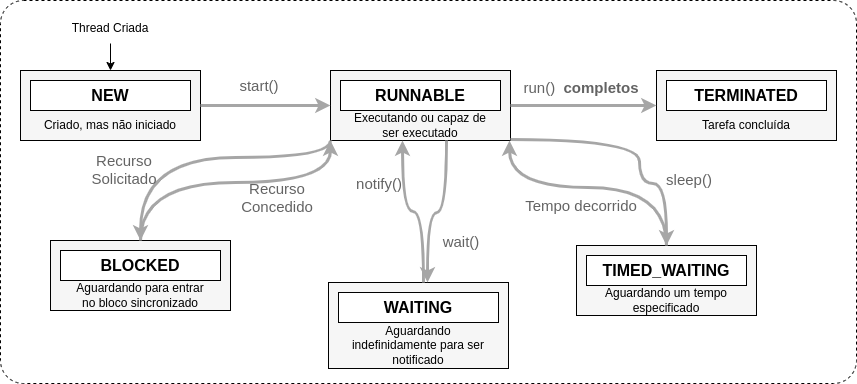

The diagram above was exported from draw.io. Its source (the exported page's mxGraphModel, read from the mxfile embedded in the PNG):
<mxGraphModel dx="1134" dy="797" grid="0" gridSize="10" guides="1" tooltips="1" connect="1" arrows="1" fold="1" page="1" pageScale="1" pageWidth="1169" pageHeight="826" background="none" math="0" shadow="0">
  <root>
    <mxCell id="0" />
    <mxCell id="1" parent="0" />
    <mxCell id="LHgYsK116OTwNAevZfib-4" value="" style="rounded=1;whiteSpace=wrap;html=1;arcSize=6;movable=1;resizable=1;rotatable=1;deletable=1;editable=1;locked=0;connectable=1;dashed=1;" vertex="1" parent="1">
      <mxGeometry x="170" y="400" width="856" height="383" as="geometry" />
    </mxCell>
    <mxCell id="LHgYsK116OTwNAevZfib-15" value="" style="edgeStyle=orthogonalEdgeStyle;rounded=0;orthogonalLoop=1;jettySize=auto;html=1;" edge="1" parent="1" source="LHgYsK116OTwNAevZfib-5" target="LHgYsK116OTwNAevZfib-6">
      <mxGeometry relative="1" as="geometry" />
    </mxCell>
    <mxCell id="LHgYsK116OTwNAevZfib-5" value="Thread Criada" style="text;html=1;align=center;verticalAlign=middle;whiteSpace=wrap;rounded=0;" vertex="1" parent="1">
      <mxGeometry x="220" y="413" width="120" height="30" as="geometry" />
    </mxCell>
    <mxCell id="LHgYsK116OTwNAevZfib-14" value="" style="group" vertex="1" connectable="0" parent="1">
      <mxGeometry x="190" y="470" width="180" height="70" as="geometry" />
    </mxCell>
    <mxCell id="LHgYsK116OTwNAevZfib-6" value="&lt;span style=&quot;color: rgba(0, 0, 0, 0); font-family: monospace; font-size: 0px; text-align: start; text-wrap: nowrap;&quot;&gt;%3CmxGraphModel%3E%3Croot%3E%3CmxCell%20id%3D%220%22%2F%3E%3CmxCell%20id%3D%221%22%20parent%3D%220%22%2F%3E%3CmxCell%20id%3D%222%22%20value%3D%22%22%20style%3D%22rounded%3D0%3BwhiteSpace%3Dwrap%3Bhtml%3D1%3B%22%20vertex%3D%221%22%20parent%3D%221%22%3E%3CmxGeometry%20x%3D%22230%22%20y%3D%22480%22%20width%3D%22100%22%20height%3D%2230%22%20as%3D%22geometry%22%2F%3E%3C%2FmxCell%3E%3C%2Froot%3E%3C%2FmxGraphModel%3E&lt;/span&gt;" style="rounded=0;whiteSpace=wrap;html=1;fillColor=#f6f6f6;" vertex="1" parent="LHgYsK116OTwNAevZfib-14">
      <mxGeometry width="180" height="70" as="geometry" />
    </mxCell>
    <mxCell id="LHgYsK116OTwNAevZfib-12" value="" style="group" vertex="1" connectable="0" parent="LHgYsK116OTwNAevZfib-14">
      <mxGeometry x="10" y="10" width="160" height="30" as="geometry" />
    </mxCell>
    <mxCell id="LHgYsK116OTwNAevZfib-8" value="&lt;span style=&quot;color: rgba(0, 0, 0, 0); font-family: monospace; font-size: 0px; text-align: start; text-wrap: nowrap;&quot;&gt;%3CmxGraphModel%3E%3Croot%3E%3CmxCell%20id%3D%220%22%2F%3E%3CmxCell%20id%3D%221%22%20parent%3D%220%22%2F%3E%3CmxCell%20id%3D%222%22%20value%3D%22%22%20style%3D%22rounded%3D0%3BwhiteSpace%3Dwrap%3Bhtml%3D1%3B%22%20vertex%3D%221%22%20parent%3D%221%22%3E%3CmxGeometry%20x%3D%22230%22%20y%3D%22480%22%20width%3D%22100%22%20height%3D%2230%22%20as%3D%22geometry%22%2F%3E%3C%2FmxCell%3E%3C%2Froot%3E%3C%2FmxGraphModel%3E&lt;/span&gt;" style="rounded=0;whiteSpace=wrap;html=1;spacing=-1;" vertex="1" parent="LHgYsK116OTwNAevZfib-12">
      <mxGeometry width="160" height="30" as="geometry" />
    </mxCell>
    <mxCell id="LHgYsK116OTwNAevZfib-10" value="&lt;b&gt;&lt;font style=&quot;font-size: 16px;&quot;&gt;NEW&lt;/font&gt;&lt;/b&gt;" style="text;html=1;align=center;verticalAlign=middle;whiteSpace=wrap;rounded=0;spacing=-1;" vertex="1" parent="LHgYsK116OTwNAevZfib-12">
      <mxGeometry x="40" width="80" height="30" as="geometry" />
    </mxCell>
    <mxCell id="LHgYsK116OTwNAevZfib-13" value="Criado, mas não iniciado" style="text;html=1;align=center;verticalAlign=middle;whiteSpace=wrap;rounded=0;" vertex="1" parent="LHgYsK116OTwNAevZfib-14">
      <mxGeometry x="20" y="40" width="140" height="30" as="geometry" />
    </mxCell>
    <mxCell id="LHgYsK116OTwNAevZfib-18" value="" style="group" vertex="1" connectable="0" parent="1">
      <mxGeometry x="500" y="470" width="180" height="70" as="geometry" />
    </mxCell>
    <mxCell id="LHgYsK116OTwNAevZfib-19" value="&lt;span style=&quot;color: rgba(0, 0, 0, 0); font-family: monospace; font-size: 0px; text-align: start; text-wrap: nowrap;&quot;&gt;%3CmxGraphModel%3E%3Croot%3E%3CmxCell%20id%3D%220%22%2F%3E%3CmxCell%20id%3D%221%22%20parent%3D%220%22%2F%3E%3CmxCell%20id%3D%222%22%20value%3D%22%22%20style%3D%22rounded%3D0%3BwhiteSpace%3Dwrap%3Bhtml%3D1%3B%22%20vertex%3D%221%22%20parent%3D%221%22%3E%3CmxGeometry%20x%3D%22230%22%20y%3D%22480%22%20width%3D%22100%22%20height%3D%2230%22%20as%3D%22geometry%22%2F%3E%3C%2FmxCell%3E%3C%2Froot%3E%3C%2FmxGraphModel%3E&lt;/span&gt;" style="rounded=0;whiteSpace=wrap;html=1;fillColor=#f6f6f6;" vertex="1" parent="LHgYsK116OTwNAevZfib-18">
      <mxGeometry width="180" height="70" as="geometry" />
    </mxCell>
    <mxCell id="LHgYsK116OTwNAevZfib-20" value="" style="group" vertex="1" connectable="0" parent="LHgYsK116OTwNAevZfib-18">
      <mxGeometry x="10" y="10" width="160" height="30" as="geometry" />
    </mxCell>
    <mxCell id="LHgYsK116OTwNAevZfib-21" value="&lt;span style=&quot;color: rgba(0, 0, 0, 0); font-family: monospace; font-size: 0px; text-align: start; text-wrap: nowrap;&quot;&gt;%3CmxGraphModel%3E%3Croot%3E%3CmxCell%20id%3D%220%22%2F%3E%3CmxCell%20id%3D%221%22%20parent%3D%220%22%2F%3E%3CmxCell%20id%3D%222%22%20value%3D%22%22%20style%3D%22rounded%3D0%3BwhiteSpace%3Dwrap%3Bhtml%3D1%3B%22%20vertex%3D%221%22%20parent%3D%221%22%3E%3CmxGeometry%20x%3D%22230%22%20y%3D%22480%22%20width%3D%22100%22%20height%3D%2230%22%20as%3D%22geometry%22%2F%3E%3C%2FmxCell%3E%3C%2Froot%3E%3C%2FmxGraphModel%3E&lt;/span&gt;" style="rounded=0;whiteSpace=wrap;html=1;spacing=-1;" vertex="1" parent="LHgYsK116OTwNAevZfib-20">
      <mxGeometry width="160" height="30" as="geometry" />
    </mxCell>
    <mxCell id="LHgYsK116OTwNAevZfib-22" value="&lt;b&gt;&lt;font style=&quot;font-size: 16px;&quot;&gt;RUNNABLE&lt;/font&gt;&lt;/b&gt;" style="text;html=1;align=center;verticalAlign=middle;whiteSpace=wrap;rounded=0;spacing=-1;" vertex="1" parent="LHgYsK116OTwNAevZfib-20">
      <mxGeometry x="40" width="80" height="30" as="geometry" />
    </mxCell>
    <mxCell id="LHgYsK116OTwNAevZfib-23" value="Executando ou capaz de ser executado" style="text;html=1;align=center;verticalAlign=middle;whiteSpace=wrap;rounded=0;" vertex="1" parent="LHgYsK116OTwNAevZfib-18">
      <mxGeometry x="20" y="40" width="140" height="30" as="geometry" />
    </mxCell>
    <mxCell id="LHgYsK116OTwNAevZfib-25" style="edgeStyle=orthogonalEdgeStyle;rounded=0;orthogonalLoop=1;jettySize=auto;html=1;strokeColor=#A6A6A6;strokeWidth=3;" edge="1" parent="1" source="LHgYsK116OTwNAevZfib-6" target="LHgYsK116OTwNAevZfib-19">
      <mxGeometry relative="1" as="geometry" />
    </mxCell>
    <mxCell id="LHgYsK116OTwNAevZfib-26" value="&lt;font style=&quot;font-size: 15px;&quot;&gt;start()&lt;/font&gt;" style="text;html=1;align=center;verticalAlign=middle;whiteSpace=wrap;rounded=0;fontColor=#636363;" vertex="1" parent="1">
      <mxGeometry x="369.15" y="470" width="120" height="30" as="geometry" />
    </mxCell>
    <mxCell id="LHgYsK116OTwNAevZfib-27" value="" style="group" vertex="1" connectable="0" parent="1">
      <mxGeometry x="826" y="470" width="180" height="70" as="geometry" />
    </mxCell>
    <mxCell id="LHgYsK116OTwNAevZfib-28" value="&lt;span style=&quot;color: rgba(0, 0, 0, 0); font-family: monospace; font-size: 0px; text-align: start; text-wrap: nowrap;&quot;&gt;%3CmxGraphModel%3E%3Croot%3E%3CmxCell%20id%3D%220%22%2F%3E%3CmxCell%20id%3D%221%22%20parent%3D%220%22%2F%3E%3CmxCell%20id%3D%222%22%20value%3D%22%22%20style%3D%22rounded%3D0%3BwhiteSpace%3Dwrap%3Bhtml%3D1%3B%22%20vertex%3D%221%22%20parent%3D%221%22%3E%3CmxGeometry%20x%3D%22230%22%20y%3D%22480%22%20width%3D%22100%22%20height%3D%2230%22%20as%3D%22geometry%22%2F%3E%3C%2FmxCell%3E%3C%2Froot%3E%3C%2FmxGraphModel%3E&lt;/span&gt;" style="rounded=0;whiteSpace=wrap;html=1;fillColor=#f6f6f6;" vertex="1" parent="LHgYsK116OTwNAevZfib-27">
      <mxGeometry width="180" height="70" as="geometry" />
    </mxCell>
    <mxCell id="LHgYsK116OTwNAevZfib-29" value="" style="group" vertex="1" connectable="0" parent="LHgYsK116OTwNAevZfib-27">
      <mxGeometry x="10" y="10" width="160" height="30" as="geometry" />
    </mxCell>
    <mxCell id="LHgYsK116OTwNAevZfib-30" value="&lt;span style=&quot;color: rgba(0, 0, 0, 0); font-family: monospace; font-size: 0px; text-align: start; text-wrap: nowrap;&quot;&gt;%3CmxGraphModel%3E%3Croot%3E%3CmxCell%20id%3D%220%22%2F%3E%3CmxCell%20id%3D%221%22%20parent%3D%220%22%2F%3E%3CmxCell%20id%3D%222%22%20value%3D%22%22%20style%3D%22rounded%3D0%3BwhiteSpace%3Dwrap%3Bhtml%3D1%3B%22%20vertex%3D%221%22%20parent%3D%221%22%3E%3CmxGeometry%20x%3D%22230%22%20y%3D%22480%22%20width%3D%22100%22%20height%3D%2230%22%20as%3D%22geometry%22%2F%3E%3C%2FmxCell%3E%3C%2Froot%3E%3C%2FmxGraphModel%3E&lt;/span&gt;" style="rounded=0;whiteSpace=wrap;html=1;spacing=-1;" vertex="1" parent="LHgYsK116OTwNAevZfib-29">
      <mxGeometry width="160" height="30" as="geometry" />
    </mxCell>
    <mxCell id="LHgYsK116OTwNAevZfib-31" value="&lt;b&gt;&lt;font style=&quot;font-size: 16px;&quot;&gt;TERMINATED&lt;/font&gt;&lt;/b&gt;" style="text;html=1;align=center;verticalAlign=middle;whiteSpace=wrap;rounded=0;spacing=-1;" vertex="1" parent="LHgYsK116OTwNAevZfib-29">
      <mxGeometry x="40" width="80" height="30" as="geometry" />
    </mxCell>
    <mxCell id="LHgYsK116OTwNAevZfib-32" value="Tarefa concluída" style="text;html=1;align=center;verticalAlign=middle;whiteSpace=wrap;rounded=0;" vertex="1" parent="LHgYsK116OTwNAevZfib-27">
      <mxGeometry x="20" y="40" width="140" height="30" as="geometry" />
    </mxCell>
    <mxCell id="LHgYsK116OTwNAevZfib-33" style="edgeStyle=orthogonalEdgeStyle;rounded=0;orthogonalLoop=1;jettySize=auto;html=1;strokeColor=#A6A6A6;strokeWidth=3;" edge="1" parent="1" target="LHgYsK116OTwNAevZfib-28" source="LHgYsK116OTwNAevZfib-19">
      <mxGeometry relative="1" as="geometry">
        <mxPoint x="681" y="507" as="sourcePoint" />
      </mxGeometry>
    </mxCell>
    <mxCell id="LHgYsK116OTwNAevZfib-34" value="&lt;font style=&quot;font-size: 15px;&quot;&gt;run()&amp;nbsp; &lt;b&gt;completos&lt;/b&gt;&lt;/font&gt;" style="text;html=1;align=center;verticalAlign=middle;whiteSpace=wrap;rounded=0;fontColor=#636363;" vertex="1" parent="1">
      <mxGeometry x="691.15" y="472" width="120" height="30" as="geometry" />
    </mxCell>
    <mxCell id="LHgYsK116OTwNAevZfib-35" value="" style="group" vertex="1" connectable="0" parent="1">
      <mxGeometry x="220" y="640" width="180" height="70" as="geometry" />
    </mxCell>
    <mxCell id="LHgYsK116OTwNAevZfib-36" value="&lt;span style=&quot;color: rgba(0, 0, 0, 0); font-family: monospace; font-size: 0px; text-align: start; text-wrap: nowrap;&quot;&gt;%3CmxGraphModel%3E%3Croot%3E%3CmxCell%20id%3D%220%22%2F%3E%3CmxCell%20id%3D%221%22%20parent%3D%220%22%2F%3E%3CmxCell%20id%3D%222%22%20value%3D%22%22%20style%3D%22rounded%3D0%3BwhiteSpace%3Dwrap%3Bhtml%3D1%3B%22%20vertex%3D%221%22%20parent%3D%221%22%3E%3CmxGeometry%20x%3D%22230%22%20y%3D%22480%22%20width%3D%22100%22%20height%3D%2230%22%20as%3D%22geometry%22%2F%3E%3C%2FmxCell%3E%3C%2Froot%3E%3C%2FmxGraphModel%3E&lt;/span&gt;" style="rounded=0;whiteSpace=wrap;html=1;fillColor=#f6f6f6;" vertex="1" parent="LHgYsK116OTwNAevZfib-35">
      <mxGeometry width="180" height="70" as="geometry" />
    </mxCell>
    <mxCell id="LHgYsK116OTwNAevZfib-37" value="" style="group" vertex="1" connectable="0" parent="LHgYsK116OTwNAevZfib-35">
      <mxGeometry x="10" y="10" width="160" height="30" as="geometry" />
    </mxCell>
    <mxCell id="LHgYsK116OTwNAevZfib-38" value="&lt;span style=&quot;color: rgba(0, 0, 0, 0); font-family: monospace; font-size: 0px; text-align: start; text-wrap: nowrap;&quot;&gt;%3CmxGraphModel%3E%3Croot%3E%3CmxCell%20id%3D%220%22%2F%3E%3CmxCell%20id%3D%221%22%20parent%3D%220%22%2F%3E%3CmxCell%20id%3D%222%22%20value%3D%22%22%20style%3D%22rounded%3D0%3BwhiteSpace%3Dwrap%3Bhtml%3D1%3B%22%20vertex%3D%221%22%20parent%3D%221%22%3E%3CmxGeometry%20x%3D%22230%22%20y%3D%22480%22%20width%3D%22100%22%20height%3D%2230%22%20as%3D%22geometry%22%2F%3E%3C%2FmxCell%3E%3C%2Froot%3E%3C%2FmxGraphModel%3E&lt;/span&gt;" style="rounded=0;whiteSpace=wrap;html=1;spacing=-1;" vertex="1" parent="LHgYsK116OTwNAevZfib-37">
      <mxGeometry width="160" height="30" as="geometry" />
    </mxCell>
    <mxCell id="LHgYsK116OTwNAevZfib-39" value="&lt;b&gt;&lt;font style=&quot;font-size: 16px;&quot;&gt;BLOCKED&lt;/font&gt;&lt;/b&gt;" style="text;html=1;align=center;verticalAlign=middle;whiteSpace=wrap;rounded=0;spacing=-1;" vertex="1" parent="LHgYsK116OTwNAevZfib-37">
      <mxGeometry x="40" width="80" height="30" as="geometry" />
    </mxCell>
    <mxCell id="LHgYsK116OTwNAevZfib-40" value="Aguardando para entrar no bloco sincronizado" style="text;html=1;align=center;verticalAlign=middle;whiteSpace=wrap;rounded=0;" vertex="1" parent="LHgYsK116OTwNAevZfib-35">
      <mxGeometry x="20" y="40" width="140" height="30" as="geometry" />
    </mxCell>
    <mxCell id="LHgYsK116OTwNAevZfib-41" style="edgeStyle=orthogonalEdgeStyle;rounded=0;orthogonalLoop=1;jettySize=auto;html=1;strokeColor=#A6A6A6;strokeWidth=3;curved=1;" edge="1" parent="1" source="LHgYsK116OTwNAevZfib-36" target="LHgYsK116OTwNAevZfib-19">
      <mxGeometry relative="1" as="geometry">
        <Array as="points">
          <mxPoint x="310" y="582" />
          <mxPoint x="500" y="582" />
        </Array>
      </mxGeometry>
    </mxCell>
    <mxCell id="LHgYsK116OTwNAevZfib-42" style="edgeStyle=orthogonalEdgeStyle;rounded=0;orthogonalLoop=1;jettySize=auto;html=1;strokeColor=#A6A6A6;strokeWidth=3;curved=1;" edge="1" parent="1" source="LHgYsK116OTwNAevZfib-19" target="LHgYsK116OTwNAevZfib-36">
      <mxGeometry relative="1" as="geometry">
        <mxPoint x="433" y="655" as="sourcePoint" />
        <mxPoint x="623" y="579" as="targetPoint" />
        <Array as="points">
          <mxPoint x="500" y="557" />
          <mxPoint x="310" y="557" />
        </Array>
      </mxGeometry>
    </mxCell>
    <mxCell id="LHgYsK116OTwNAevZfib-43" value="&lt;span style=&quot;font-size: 15px;&quot;&gt;Recurso Solicitado&lt;/span&gt;" style="text;html=1;align=center;verticalAlign=middle;whiteSpace=wrap;rounded=0;fontColor=#636363;" vertex="1" parent="1">
      <mxGeometry x="234.14999999999998" y="554" width="120" height="30" as="geometry" />
    </mxCell>
    <mxCell id="LHgYsK116OTwNAevZfib-44" value="&lt;span style=&quot;font-size: 15px;&quot;&gt;Recurso Concedido&lt;/span&gt;" style="text;html=1;align=center;verticalAlign=middle;whiteSpace=wrap;rounded=0;fontColor=#636363;" vertex="1" parent="1">
      <mxGeometry x="387.15" y="582" width="120" height="30" as="geometry" />
    </mxCell>
    <mxCell id="LHgYsK116OTwNAevZfib-45" value="" style="group" vertex="1" connectable="0" parent="1">
      <mxGeometry x="498" y="682" width="180" height="86" as="geometry" />
    </mxCell>
    <mxCell id="LHgYsK116OTwNAevZfib-46" value="&lt;span style=&quot;color: rgba(0, 0, 0, 0); font-family: monospace; font-size: 0px; text-align: start; text-wrap: nowrap;&quot;&gt;%3CmxGraphModel%3E%3Croot%3E%3CmxCell%20id%3D%220%22%2F%3E%3CmxCell%20id%3D%221%22%20parent%3D%220%22%2F%3E%3CmxCell%20id%3D%222%22%20value%3D%22%22%20style%3D%22rounded%3D0%3BwhiteSpace%3Dwrap%3Bhtml%3D1%3B%22%20vertex%3D%221%22%20parent%3D%221%22%3E%3CmxGeometry%20x%3D%22230%22%20y%3D%22480%22%20width%3D%22100%22%20height%3D%2230%22%20as%3D%22geometry%22%2F%3E%3C%2FmxCell%3E%3C%2Froot%3E%3C%2FmxGraphModel%3E&lt;/span&gt;" style="rounded=0;whiteSpace=wrap;html=1;fillColor=#f6f6f6;" vertex="1" parent="LHgYsK116OTwNAevZfib-45">
      <mxGeometry width="180" height="86" as="geometry" />
    </mxCell>
    <mxCell id="LHgYsK116OTwNAevZfib-47" value="" style="group" vertex="1" connectable="0" parent="LHgYsK116OTwNAevZfib-45">
      <mxGeometry x="10" y="10" width="160" height="30" as="geometry" />
    </mxCell>
    <mxCell id="LHgYsK116OTwNAevZfib-48" value="&lt;span style=&quot;color: rgba(0, 0, 0, 0); font-family: monospace; font-size: 0px; text-align: start; text-wrap: nowrap;&quot;&gt;%3CmxGraphModel%3E%3Croot%3E%3CmxCell%20id%3D%220%22%2F%3E%3CmxCell%20id%3D%221%22%20parent%3D%220%22%2F%3E%3CmxCell%20id%3D%222%22%20value%3D%22%22%20style%3D%22rounded%3D0%3BwhiteSpace%3Dwrap%3Bhtml%3D1%3B%22%20vertex%3D%221%22%20parent%3D%221%22%3E%3CmxGeometry%20x%3D%22230%22%20y%3D%22480%22%20width%3D%22100%22%20height%3D%2230%22%20as%3D%22geometry%22%2F%3E%3C%2FmxCell%3E%3C%2Froot%3E%3C%2FmxGraphModel%3E&lt;/span&gt;" style="rounded=0;whiteSpace=wrap;html=1;spacing=-1;" vertex="1" parent="LHgYsK116OTwNAevZfib-47">
      <mxGeometry width="160" height="30" as="geometry" />
    </mxCell>
    <mxCell id="LHgYsK116OTwNAevZfib-49" value="&lt;b&gt;&lt;font style=&quot;font-size: 16px;&quot;&gt;WAITING&lt;/font&gt;&lt;/b&gt;" style="text;html=1;align=center;verticalAlign=middle;whiteSpace=wrap;rounded=0;spacing=-1;" vertex="1" parent="LHgYsK116OTwNAevZfib-47">
      <mxGeometry x="40" width="80" height="30" as="geometry" />
    </mxCell>
    <mxCell id="LHgYsK116OTwNAevZfib-50" value="Aguardando indefinidamente para ser notificado" style="text;html=1;align=center;verticalAlign=middle;whiteSpace=wrap;rounded=0;" vertex="1" parent="LHgYsK116OTwNAevZfib-45">
      <mxGeometry x="20" y="48" width="140" height="30" as="geometry" />
    </mxCell>
    <mxCell id="LHgYsK116OTwNAevZfib-51" style="rounded=0;orthogonalLoop=1;jettySize=auto;html=1;strokeColor=#A6A6A6;strokeWidth=3;edgeStyle=orthogonalEdgeStyle;elbow=vertical;curved=1;" edge="1" parent="1" source="LHgYsK116OTwNAevZfib-46" target="LHgYsK116OTwNAevZfib-19">
      <mxGeometry relative="1" as="geometry">
        <mxPoint x="775" y="587" as="targetPoint" />
        <Array as="points">
          <mxPoint x="593" y="611" />
          <mxPoint x="572" y="611" />
        </Array>
      </mxGeometry>
    </mxCell>
    <mxCell id="LHgYsK116OTwNAevZfib-52" style="edgeStyle=orthogonalEdgeStyle;rounded=0;orthogonalLoop=1;jettySize=auto;html=1;strokeColor=#A6A6A6;strokeWidth=3;curved=1;" edge="1" parent="1" target="LHgYsK116OTwNAevZfib-46" source="LHgYsK116OTwNAevZfib-19">
      <mxGeometry relative="1" as="geometry">
        <mxPoint x="775" y="587" as="sourcePoint" />
        <mxPoint x="898" y="626" as="targetPoint" />
        <Array as="points">
          <mxPoint x="616" y="612" />
          <mxPoint x="597" y="612" />
        </Array>
      </mxGeometry>
    </mxCell>
    <mxCell id="LHgYsK116OTwNAevZfib-53" value="&lt;span style=&quot;font-size: 15px;&quot;&gt;notify()&lt;/span&gt;" style="text;html=1;align=center;verticalAlign=middle;whiteSpace=wrap;rounded=0;fontColor=#636363;" vertex="1" parent="1">
      <mxGeometry x="489.15" y="568" width="120" height="30" as="geometry" />
    </mxCell>
    <mxCell id="LHgYsK116OTwNAevZfib-54" value="&lt;span style=&quot;font-size: 15px;&quot;&gt;wait()&lt;/span&gt;" style="text;html=1;align=center;verticalAlign=middle;whiteSpace=wrap;rounded=0;fontColor=#636363;" vertex="1" parent="1">
      <mxGeometry x="571.15" y="626" width="120" height="30" as="geometry" />
    </mxCell>
    <mxCell id="LHgYsK116OTwNAevZfib-55" value="" style="group" vertex="1" connectable="0" parent="1">
      <mxGeometry x="746" y="645" width="180" height="70" as="geometry" />
    </mxCell>
    <mxCell id="LHgYsK116OTwNAevZfib-56" value="&lt;span style=&quot;color: rgba(0, 0, 0, 0); font-family: monospace; font-size: 0px; text-align: start; text-wrap: nowrap;&quot;&gt;%3CmxGraphModel%3E%3Croot%3E%3CmxCell%20id%3D%220%22%2F%3E%3CmxCell%20id%3D%221%22%20parent%3D%220%22%2F%3E%3CmxCell%20id%3D%222%22%20value%3D%22%22%20style%3D%22rounded%3D0%3BwhiteSpace%3Dwrap%3Bhtml%3D1%3B%22%20vertex%3D%221%22%20parent%3D%221%22%3E%3CmxGeometry%20x%3D%22230%22%20y%3D%22480%22%20width%3D%22100%22%20height%3D%2230%22%20as%3D%22geometry%22%2F%3E%3C%2FmxCell%3E%3C%2Froot%3E%3C%2FmxGraphModel%3E&lt;/span&gt;" style="rounded=0;whiteSpace=wrap;html=1;fillColor=#f6f6f6;" vertex="1" parent="LHgYsK116OTwNAevZfib-55">
      <mxGeometry width="180" height="70" as="geometry" />
    </mxCell>
    <mxCell id="LHgYsK116OTwNAevZfib-57" value="" style="group" vertex="1" connectable="0" parent="LHgYsK116OTwNAevZfib-55">
      <mxGeometry x="10" y="10" width="160" height="30" as="geometry" />
    </mxCell>
    <mxCell id="LHgYsK116OTwNAevZfib-58" value="&lt;span style=&quot;color: rgba(0, 0, 0, 0); font-family: monospace; font-size: 0px; text-align: start; text-wrap: nowrap;&quot;&gt;%3CmxGraphModel%3E%3Croot%3E%3CmxCell%20id%3D%220%22%2F%3E%3CmxCell%20id%3D%221%22%20parent%3D%220%22%2F%3E%3CmxCell%20id%3D%222%22%20value%3D%22%22%20style%3D%22rounded%3D0%3BwhiteSpace%3Dwrap%3Bhtml%3D1%3B%22%20vertex%3D%221%22%20parent%3D%221%22%3E%3CmxGeometry%20x%3D%22230%22%20y%3D%22480%22%20width%3D%22100%22%20height%3D%2230%22%20as%3D%22geometry%22%2F%3E%3C%2FmxCell%3E%3C%2Froot%3E%3C%2FmxGraphModel%3E&lt;/span&gt;" style="rounded=0;whiteSpace=wrap;html=1;spacing=-1;" vertex="1" parent="LHgYsK116OTwNAevZfib-57">
      <mxGeometry width="160" height="30" as="geometry" />
    </mxCell>
    <mxCell id="LHgYsK116OTwNAevZfib-59" value="&lt;span style=&quot;font-size: 16px;&quot;&gt;&lt;b&gt;TIMED_WAITING&lt;/b&gt;&lt;/span&gt;" style="text;html=1;align=center;verticalAlign=middle;whiteSpace=wrap;rounded=0;spacing=-1;" vertex="1" parent="LHgYsK116OTwNAevZfib-57">
      <mxGeometry x="40" width="80" height="30" as="geometry" />
    </mxCell>
    <mxCell id="LHgYsK116OTwNAevZfib-60" value="Aguardando um tempo especificado" style="text;html=1;align=center;verticalAlign=middle;whiteSpace=wrap;rounded=0;" vertex="1" parent="LHgYsK116OTwNAevZfib-55">
      <mxGeometry x="20" y="40" width="140" height="30" as="geometry" />
    </mxCell>
    <mxCell id="LHgYsK116OTwNAevZfib-61" style="edgeStyle=orthogonalEdgeStyle;rounded=0;orthogonalLoop=1;jettySize=auto;html=1;strokeColor=#A6A6A6;strokeWidth=3;curved=1;" edge="1" parent="1" source="LHgYsK116OTwNAevZfib-56" target="LHgYsK116OTwNAevZfib-19">
      <mxGeometry relative="1" as="geometry">
        <mxPoint x="1026" y="545" as="targetPoint" />
        <Array as="points">
          <mxPoint x="836" y="587" />
          <mxPoint x="679" y="587" />
        </Array>
      </mxGeometry>
    </mxCell>
    <mxCell id="LHgYsK116OTwNAevZfib-62" style="edgeStyle=orthogonalEdgeStyle;rounded=0;orthogonalLoop=1;jettySize=auto;html=1;strokeColor=#A6A6A6;strokeWidth=3;curved=1;" edge="1" parent="1" target="LHgYsK116OTwNAevZfib-56" source="LHgYsK116OTwNAevZfib-19">
      <mxGeometry relative="1" as="geometry">
        <mxPoint x="1026" y="545" as="sourcePoint" />
        <mxPoint x="1149" y="584" as="targetPoint" />
        <Array as="points">
          <mxPoint x="809" y="539" />
          <mxPoint x="809" y="583" />
          <mxPoint x="836" y="583" />
        </Array>
      </mxGeometry>
    </mxCell>
    <mxCell id="LHgYsK116OTwNAevZfib-63" value="&lt;span style=&quot;font-size: 15px;&quot;&gt;Tempo decorrido&lt;/span&gt;" style="text;html=1;align=center;verticalAlign=middle;whiteSpace=wrap;rounded=0;fontColor=#636363;" vertex="1" parent="1">
      <mxGeometry x="691.15" y="590" width="120" height="30" as="geometry" />
    </mxCell>
    <mxCell id="LHgYsK116OTwNAevZfib-64" value="&lt;span style=&quot;font-size: 15px;&quot;&gt;sleep()&lt;/span&gt;" style="text;html=1;align=center;verticalAlign=middle;whiteSpace=wrap;rounded=0;fontColor=#636363;" vertex="1" parent="1">
      <mxGeometry x="799" y="564" width="120" height="30" as="geometry" />
    </mxCell>
  </root>
</mxGraphModel>